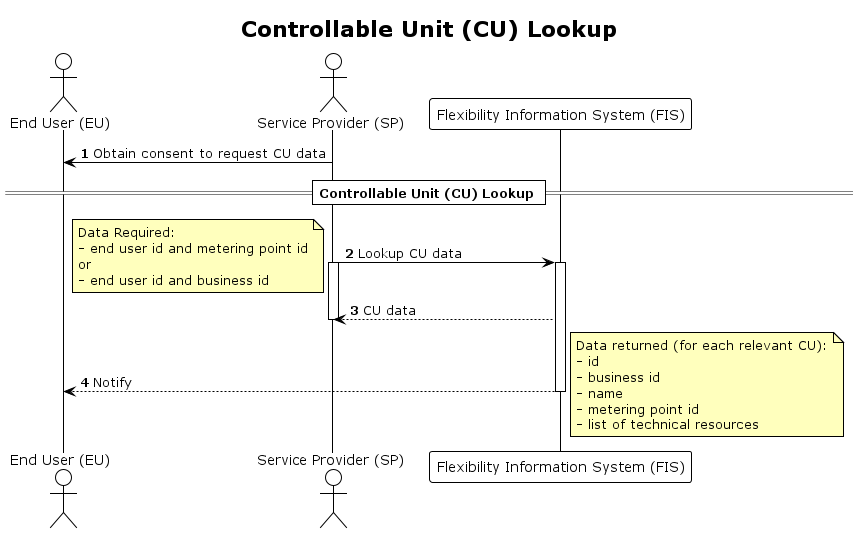

The diagram above was rendered by PlantUML. Its source (embedded in the PNG):
@startuml controllable_unit_lookup
!theme plain

title Controllable Unit (CU) Lookup

autonumber
skinparam note {
    BackgroundColor #FFFFBD
}

actor "End User (EU)" AS EU
actor "Service Provider (SP)" as SP
participant "Flexibility Information System (FIS)" as FIS

EU <- SP: Obtain consent to request CU data

== Controllable Unit (CU) Lookup ==

SP -> FIS: Lookup CU data 
note left
    Data Required:
    - end user id and metering point id
    or 
    - end user id and business id
end note
activate SP
activate FIS
FIS --> SP: CU data
deactivate SP
FIS --> EU: Notify
deactivate FIS

note right
    Data returned (for each relevant CU):
    - id
    - business id
    - name
    - metering point id 
    - list of technical resources 
end note 

@enduml